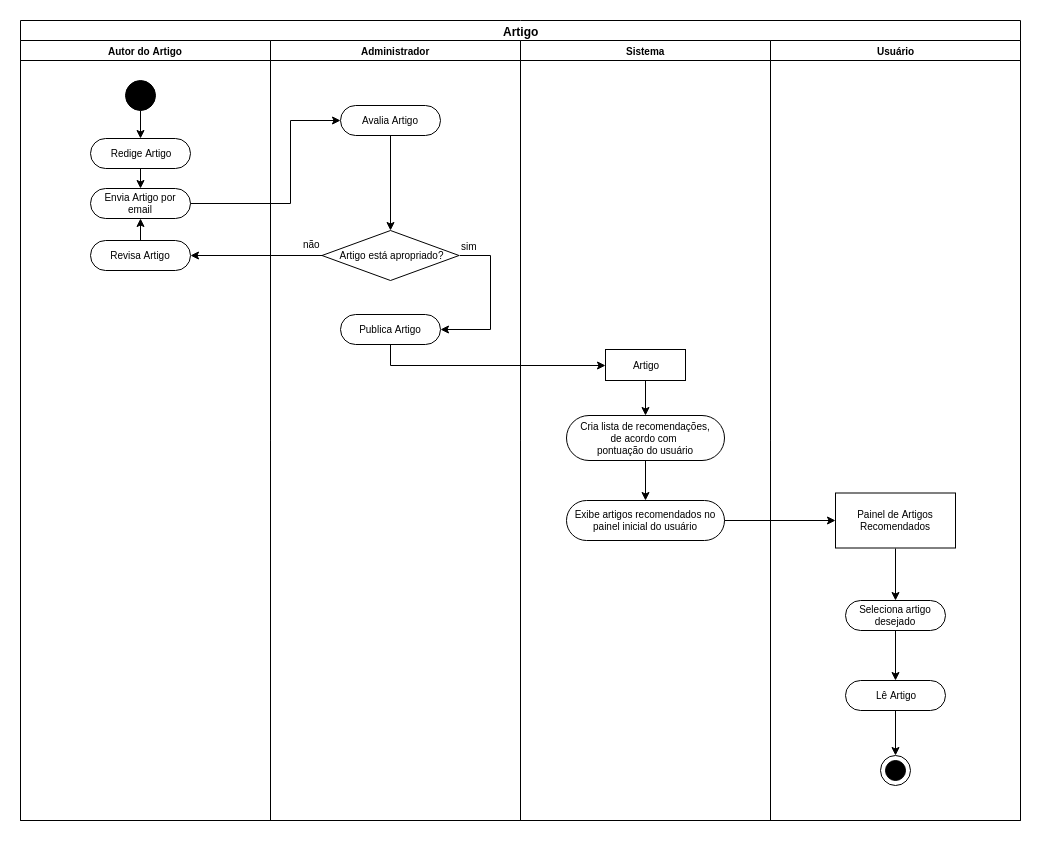

The diagram above was exported from draw.io. Its source (the exported page's mxGraphModel, read from the mxfile embedded in the PNG):
<mxGraphModel dx="2244" dy="808" grid="1" gridSize="10" guides="1" tooltips="1" connect="1" arrows="1" fold="1" page="1" pageScale="1" pageWidth="850" pageHeight="1100" background="#ffffff" math="0" shadow="0">
  <root>
    <mxCell id="0" />
    <mxCell id="1" parent="0" />
    <mxCell id="Hzfw4hWl92sesPezvsxa-1" value="&lt;font style=&quot;font-size: 12px&quot;&gt;&lt;b&gt;Artigo&lt;/b&gt;&lt;/font&gt;&lt;br style=&quot;font-size: 10px&quot;&gt;" style="swimlane;html=1;childLayout=stackLayout;startSize=20;rounded=0;shadow=0;comic=0;labelBackgroundColor=none;strokeColor=#000000;strokeWidth=1;fillColor=#ffffff;fontFamily=Helvetica;fontSize=10;fontColor=#000000;align=center;verticalAlign=middle;fontStyle=0" parent="1" vertex="1">
      <mxGeometry x="-810" y="20" width="1000" height="800" as="geometry" />
    </mxCell>
    <mxCell id="Hzfw4hWl92sesPezvsxa-2" value="&lt;b&gt;Autor do Artigo&lt;/b&gt;&lt;br style=&quot;font-size: 10px&quot;&gt;" style="swimlane;html=1;startSize=20;fontFamily=Helvetica;verticalAlign=middle;align=center;fontStyle=0;fontSize=10;" parent="Hzfw4hWl92sesPezvsxa-1" vertex="1">
      <mxGeometry y="20" width="250" height="780" as="geometry" />
    </mxCell>
    <mxCell id="Hzfw4hWl92sesPezvsxa-69" style="edgeStyle=orthogonalEdgeStyle;rounded=0;orthogonalLoop=1;jettySize=auto;html=1;exitX=0.5;exitY=1;exitDx=0;exitDy=0;entryX=0.5;entryY=0;entryDx=0;entryDy=0;fontFamily=Helvetica;verticalAlign=middle;align=center;fontStyle=0;fontSize=10;" parent="Hzfw4hWl92sesPezvsxa-2" source="Hzfw4hWl92sesPezvsxa-11" target="Hzfw4hWl92sesPezvsxa-12" edge="1">
      <mxGeometry relative="1" as="geometry" />
    </mxCell>
    <mxCell id="Hzfw4hWl92sesPezvsxa-11" value="" style="ellipse;whiteSpace=wrap;html=1;rounded=0;shadow=0;comic=0;labelBackgroundColor=none;strokeColor=#000000;strokeWidth=1;fillColor=#000000;fontFamily=Helvetica;fontSize=10;fontColor=#000000;align=center;verticalAlign=middle;fontStyle=0" parent="Hzfw4hWl92sesPezvsxa-2" vertex="1">
      <mxGeometry x="105" y="40" width="30" height="30" as="geometry" />
    </mxCell>
    <mxCell id="Hzfw4hWl92sesPezvsxa-64" style="edgeStyle=orthogonalEdgeStyle;rounded=0;orthogonalLoop=1;jettySize=auto;html=1;exitX=0.5;exitY=1;exitDx=0;exitDy=0;entryX=0.5;entryY=0;entryDx=0;entryDy=0;fontFamily=Helvetica;verticalAlign=middle;align=center;fontStyle=0;fontSize=10;" parent="Hzfw4hWl92sesPezvsxa-2" source="Hzfw4hWl92sesPezvsxa-12" target="Hzfw4hWl92sesPezvsxa-63" edge="1">
      <mxGeometry relative="1" as="geometry" />
    </mxCell>
    <mxCell id="Hzfw4hWl92sesPezvsxa-12" value="Redige Artigo" style="rounded=1;whiteSpace=wrap;html=1;shadow=0;comic=0;labelBackgroundColor=none;strokeColor=#000000;strokeWidth=1;fillColor=#ffffff;fontFamily=Helvetica;fontSize=10;fontColor=#000000;align=center;arcSize=50;verticalAlign=middle;fontStyle=0" parent="Hzfw4hWl92sesPezvsxa-2" vertex="1">
      <mxGeometry x="70" y="98" width="100" height="30" as="geometry" />
    </mxCell>
    <mxCell id="Hzfw4hWl92sesPezvsxa-63" value="Envia Artigo por email" style="rounded=1;whiteSpace=wrap;html=1;shadow=0;comic=0;labelBackgroundColor=none;strokeColor=#000000;strokeWidth=1;fillColor=#ffffff;fontFamily=Helvetica;fontSize=10;fontColor=#000000;align=center;arcSize=50;verticalAlign=middle;fontStyle=0" parent="Hzfw4hWl92sesPezvsxa-2" vertex="1">
      <mxGeometry x="70" y="148" width="100" height="30" as="geometry" />
    </mxCell>
    <mxCell id="Hzfw4hWl92sesPezvsxa-89" style="edgeStyle=orthogonalEdgeStyle;rounded=0;orthogonalLoop=1;jettySize=auto;html=1;exitX=0.5;exitY=0;exitDx=0;exitDy=0;entryX=0.5;entryY=1;entryDx=0;entryDy=0;fontFamily=Helvetica;fontSize=10;align=center;" parent="Hzfw4hWl92sesPezvsxa-2" source="Hzfw4hWl92sesPezvsxa-88" target="Hzfw4hWl92sesPezvsxa-63" edge="1">
      <mxGeometry relative="1" as="geometry" />
    </mxCell>
    <mxCell id="Hzfw4hWl92sesPezvsxa-88" value="Revisa Artigo" style="rounded=1;whiteSpace=wrap;html=1;shadow=0;comic=0;labelBackgroundColor=none;strokeColor=#000000;strokeWidth=1;fillColor=#ffffff;fontFamily=Helvetica;fontSize=10;fontColor=#000000;align=center;arcSize=50;verticalAlign=middle;fontStyle=0" parent="Hzfw4hWl92sesPezvsxa-2" vertex="1">
      <mxGeometry x="70" y="200" width="100" height="30" as="geometry" />
    </mxCell>
    <mxCell id="Hzfw4hWl92sesPezvsxa-14" value="&lt;b&gt;Administrador&lt;/b&gt;" style="swimlane;html=1;startSize=20;fontFamily=Helvetica;verticalAlign=middle;align=center;fontStyle=0;fontSize=10;" parent="Hzfw4hWl92sesPezvsxa-1" vertex="1">
      <mxGeometry x="250" y="20" width="250" height="780" as="geometry">
        <mxRectangle x="250" y="20" width="100" height="780" as="alternateBounds" />
      </mxGeometry>
    </mxCell>
    <mxCell id="Hzfw4hWl92sesPezvsxa-73" style="edgeStyle=orthogonalEdgeStyle;rounded=0;orthogonalLoop=1;jettySize=auto;html=1;exitX=0.5;exitY=1;exitDx=0;exitDy=0;entryX=0.5;entryY=0;entryDx=0;entryDy=0;fontFamily=Helvetica;fontSize=10;align=center;" parent="Hzfw4hWl92sesPezvsxa-14" source="Hzfw4hWl92sesPezvsxa-70" target="Hzfw4hWl92sesPezvsxa-72" edge="1">
      <mxGeometry relative="1" as="geometry" />
    </mxCell>
    <mxCell id="Hzfw4hWl92sesPezvsxa-70" value="Avalia Artigo" style="rounded=1;whiteSpace=wrap;html=1;shadow=0;comic=0;labelBackgroundColor=none;strokeColor=#000000;strokeWidth=1;fillColor=#ffffff;fontFamily=Helvetica;fontSize=10;fontColor=#000000;align=center;arcSize=50;verticalAlign=middle;fontStyle=0" parent="Hzfw4hWl92sesPezvsxa-14" vertex="1">
      <mxGeometry x="70" y="65" width="100" height="30" as="geometry" />
    </mxCell>
    <mxCell id="Hzfw4hWl92sesPezvsxa-94" style="edgeStyle=orthogonalEdgeStyle;rounded=0;orthogonalLoop=1;jettySize=auto;html=1;exitX=1;exitY=0.5;exitDx=0;exitDy=0;entryX=1;entryY=0.5;entryDx=0;entryDy=0;fontFamily=Helvetica;fontSize=10;align=center;" parent="Hzfw4hWl92sesPezvsxa-14" source="Hzfw4hWl92sesPezvsxa-72" target="Hzfw4hWl92sesPezvsxa-93" edge="1">
      <mxGeometry relative="1" as="geometry">
        <Array as="points">
          <mxPoint x="220" y="215" />
          <mxPoint x="220" y="289" />
        </Array>
      </mxGeometry>
    </mxCell>
    <mxCell id="Hzfw4hWl92sesPezvsxa-72" value="&lt;span style=&quot;font-size: 10px&quot;&gt;Artigo está apropriado?&lt;/span&gt;" style="rhombus;whiteSpace=wrap;html=1;fontFamily=Helvetica;verticalAlign=middle;align=center;fontStyle=0;fontSize=10;" parent="Hzfw4hWl92sesPezvsxa-14" vertex="1">
      <mxGeometry x="51.5" y="190" width="137" height="50" as="geometry" />
    </mxCell>
    <mxCell id="Hzfw4hWl92sesPezvsxa-93" value="Publica Artigo" style="rounded=1;whiteSpace=wrap;html=1;shadow=0;comic=0;labelBackgroundColor=none;strokeColor=#000000;strokeWidth=1;fillColor=#ffffff;fontFamily=Helvetica;fontSize=10;fontColor=#000000;align=center;arcSize=50;verticalAlign=middle;fontStyle=0" parent="Hzfw4hWl92sesPezvsxa-14" vertex="1">
      <mxGeometry x="70" y="274" width="100" height="30" as="geometry" />
    </mxCell>
    <mxCell id="Hzfw4hWl92sesPezvsxa-95" value="sim" style="text;html=1;resizable=0;points=[];autosize=1;align=left;verticalAlign=top;spacingTop=-4;fontSize=10;fontFamily=Helvetica;" parent="Hzfw4hWl92sesPezvsxa-14" vertex="1">
      <mxGeometry x="188.5" y="198" width="30" height="10" as="geometry" />
    </mxCell>
    <mxCell id="Hzfw4hWl92sesPezvsxa-71" style="edgeStyle=orthogonalEdgeStyle;rounded=0;orthogonalLoop=1;jettySize=auto;html=1;exitX=1;exitY=0.5;exitDx=0;exitDy=0;entryX=0;entryY=0.5;entryDx=0;entryDy=0;fontFamily=Helvetica;verticalAlign=middle;align=center;fontStyle=0;fontSize=10;" parent="Hzfw4hWl92sesPezvsxa-1" source="Hzfw4hWl92sesPezvsxa-63" target="Hzfw4hWl92sesPezvsxa-70" edge="1">
      <mxGeometry relative="1" as="geometry">
        <Array as="points">
          <mxPoint x="270" y="183" />
          <mxPoint x="270" y="100" />
        </Array>
      </mxGeometry>
    </mxCell>
    <mxCell id="Hzfw4hWl92sesPezvsxa-90" style="edgeStyle=orthogonalEdgeStyle;rounded=0;orthogonalLoop=1;jettySize=auto;html=1;exitX=0;exitY=0.5;exitDx=0;exitDy=0;entryX=1;entryY=0.5;entryDx=0;entryDy=0;fontFamily=Helvetica;fontSize=10;align=center;" parent="Hzfw4hWl92sesPezvsxa-1" source="Hzfw4hWl92sesPezvsxa-72" target="Hzfw4hWl92sesPezvsxa-88" edge="1">
      <mxGeometry relative="1" as="geometry" />
    </mxCell>
    <mxCell id="Hzfw4hWl92sesPezvsxa-99" style="edgeStyle=orthogonalEdgeStyle;rounded=0;orthogonalLoop=1;jettySize=auto;html=1;exitX=0.5;exitY=1;exitDx=0;exitDy=0;entryX=0;entryY=0.5;entryDx=0;entryDy=0;fontFamily=Helvetica;fontSize=10;align=center;" parent="Hzfw4hWl92sesPezvsxa-1" source="Hzfw4hWl92sesPezvsxa-93" target="Hzfw4hWl92sesPezvsxa-98" edge="1">
      <mxGeometry relative="1" as="geometry" />
    </mxCell>
    <mxCell id="Hzfw4hWl92sesPezvsxa-30" value="&lt;b&gt;Sistema&lt;/b&gt;" style="swimlane;html=1;startSize=20;fontFamily=Helvetica;verticalAlign=middle;align=center;fontStyle=0;fontSize=10;" parent="Hzfw4hWl92sesPezvsxa-1" vertex="1">
      <mxGeometry x="500" y="20" width="250" height="780" as="geometry">
        <mxRectangle x="500" y="20" width="70" height="530" as="alternateBounds" />
      </mxGeometry>
    </mxCell>
    <mxCell id="Hzfw4hWl92sesPezvsxa-119" style="edgeStyle=orthogonalEdgeStyle;rounded=0;orthogonalLoop=1;jettySize=auto;html=1;exitX=0.5;exitY=1;exitDx=0;exitDy=0;fontFamily=Helvetica;fontSize=10;align=center;entryX=0.5;entryY=0;entryDx=0;entryDy=0;" parent="Hzfw4hWl92sesPezvsxa-30" source="Hzfw4hWl92sesPezvsxa-98" target="Hzfw4hWl92sesPezvsxa-116" edge="1">
      <mxGeometry relative="1" as="geometry">
        <mxPoint x="129" y="376" as="targetPoint" />
      </mxGeometry>
    </mxCell>
    <mxCell id="Hzfw4hWl92sesPezvsxa-98" value="Artigo" style="rounded=0;whiteSpace=wrap;html=1;fontFamily=Helvetica;fontSize=10;align=center;gradientColor=none;" parent="Hzfw4hWl92sesPezvsxa-30" vertex="1">
      <mxGeometry x="85" y="309" width="80" height="31" as="geometry" />
    </mxCell>
    <mxCell id="Hzfw4hWl92sesPezvsxa-126" style="edgeStyle=orthogonalEdgeStyle;rounded=0;orthogonalLoop=1;jettySize=auto;html=1;exitX=0.5;exitY=1;exitDx=0;exitDy=0;entryX=0.5;entryY=0;entryDx=0;entryDy=0;fontFamily=Helvetica;fontSize=10;align=center;" parent="Hzfw4hWl92sesPezvsxa-30" source="Hzfw4hWl92sesPezvsxa-116" target="Hzfw4hWl92sesPezvsxa-125" edge="1">
      <mxGeometry relative="1" as="geometry" />
    </mxCell>
    <mxCell id="Hzfw4hWl92sesPezvsxa-116" value="Cria lista de recomendações,&lt;br&gt;de acordo com &lt;br&gt;pontuação do usuário" style="rounded=1;whiteSpace=wrap;html=1;shadow=0;comic=0;labelBackgroundColor=none;strokeColor=#000000;strokeWidth=1;fillColor=#ffffff;fontFamily=Helvetica;fontSize=10;fontColor=#000000;align=center;arcSize=50;verticalAlign=middle;fontStyle=0" parent="Hzfw4hWl92sesPezvsxa-30" vertex="1">
      <mxGeometry x="46" y="375" width="158" height="45" as="geometry" />
    </mxCell>
    <mxCell id="Hzfw4hWl92sesPezvsxa-125" value="Exibe artigos recomendados no painel inicial do usuário" style="rounded=1;whiteSpace=wrap;html=1;shadow=0;comic=0;labelBackgroundColor=none;strokeColor=#000000;strokeWidth=1;fillColor=#ffffff;fontFamily=Helvetica;fontSize=10;fontColor=#000000;align=center;arcSize=50;verticalAlign=middle;fontStyle=0" parent="Hzfw4hWl92sesPezvsxa-30" vertex="1">
      <mxGeometry x="46" y="460" width="158" height="40" as="geometry" />
    </mxCell>
    <mxCell id="Hzfw4hWl92sesPezvsxa-108" value="&lt;b&gt;Usuário&lt;/b&gt;" style="swimlane;html=1;startSize=20;fontFamily=Helvetica;verticalAlign=middle;align=center;fontStyle=0;fontSize=10;" parent="Hzfw4hWl92sesPezvsxa-1" vertex="1">
      <mxGeometry x="750" y="20" width="250" height="780" as="geometry">
        <mxRectangle x="500" y="20" width="70" height="530" as="alternateBounds" />
      </mxGeometry>
    </mxCell>
    <mxCell id="Hzfw4hWl92sesPezvsxa-111" value="Lê Artigo" style="rounded=1;whiteSpace=wrap;html=1;shadow=0;comic=0;labelBackgroundColor=none;strokeColor=#000000;strokeWidth=1;fillColor=#ffffff;fontFamily=Helvetica;fontSize=10;fontColor=#000000;align=center;arcSize=50;verticalAlign=middle;fontStyle=0" parent="Hzfw4hWl92sesPezvsxa-108" vertex="1">
      <mxGeometry x="75" y="640" width="100" height="30" as="geometry" />
    </mxCell>
    <mxCell id="Hzfw4hWl92sesPezvsxa-112" style="edgeStyle=orthogonalEdgeStyle;rounded=0;orthogonalLoop=1;jettySize=auto;html=1;exitX=0.5;exitY=1;exitDx=0;exitDy=0;fontFamily=Helvetica;fontSize=10;align=center;" parent="Hzfw4hWl92sesPezvsxa-108" source="Hzfw4hWl92sesPezvsxa-111" target="Hzfw4hWl92sesPezvsxa-114" edge="1">
      <mxGeometry relative="1" as="geometry">
        <mxPoint x="126" y="750" as="targetPoint" />
      </mxGeometry>
    </mxCell>
    <mxCell id="Hzfw4hWl92sesPezvsxa-123" value="" style="group" parent="Hzfw4hWl92sesPezvsxa-108" vertex="1" connectable="0">
      <mxGeometry x="110" y="715" width="30" height="30" as="geometry" />
    </mxCell>
    <mxCell id="Hzfw4hWl92sesPezvsxa-114" value="" style="ellipse;whiteSpace=wrap;html=1;aspect=fixed;gradientColor=none;fontFamily=Helvetica;fontSize=10;align=center;" parent="Hzfw4hWl92sesPezvsxa-123" vertex="1">
      <mxGeometry width="30" height="30" as="geometry" />
    </mxCell>
    <mxCell id="Hzfw4hWl92sesPezvsxa-115" value="" style="ellipse;whiteSpace=wrap;html=1;rounded=0;shadow=0;comic=0;labelBackgroundColor=none;strokeColor=#000000;strokeWidth=1;fillColor=#000000;fontFamily=Helvetica;fontSize=10;fontColor=#000000;align=center;verticalAlign=middle;fontStyle=0" parent="Hzfw4hWl92sesPezvsxa-123" vertex="1">
      <mxGeometry x="5" y="5" width="20" height="20" as="geometry" />
    </mxCell>
    <mxCell id="Hzfw4hWl92sesPezvsxa-130" style="edgeStyle=orthogonalEdgeStyle;rounded=0;orthogonalLoop=1;jettySize=auto;html=1;exitX=0.5;exitY=1;exitDx=0;exitDy=0;entryX=0.5;entryY=0;entryDx=0;entryDy=0;fontFamily=Helvetica;fontSize=10;align=center;" parent="Hzfw4hWl92sesPezvsxa-108" source="Hzfw4hWl92sesPezvsxa-127" target="Hzfw4hWl92sesPezvsxa-128" edge="1">
      <mxGeometry relative="1" as="geometry" />
    </mxCell>
    <mxCell id="Hzfw4hWl92sesPezvsxa-127" value="Painel de Artigos Recomendados" style="rounded=0;whiteSpace=wrap;html=1;gradientColor=none;fontFamily=Helvetica;fontSize=10;align=center;" parent="Hzfw4hWl92sesPezvsxa-108" vertex="1">
      <mxGeometry x="65" y="452.5" width="120" height="55" as="geometry" />
    </mxCell>
    <mxCell id="Hzfw4hWl92sesPezvsxa-131" style="edgeStyle=orthogonalEdgeStyle;rounded=0;orthogonalLoop=1;jettySize=auto;html=1;exitX=0.5;exitY=1;exitDx=0;exitDy=0;entryX=0.5;entryY=0;entryDx=0;entryDy=0;fontFamily=Helvetica;fontSize=10;align=center;" parent="Hzfw4hWl92sesPezvsxa-108" source="Hzfw4hWl92sesPezvsxa-128" target="Hzfw4hWl92sesPezvsxa-111" edge="1">
      <mxGeometry relative="1" as="geometry" />
    </mxCell>
    <mxCell id="Hzfw4hWl92sesPezvsxa-128" value="Seleciona artigo desejado" style="rounded=1;whiteSpace=wrap;html=1;shadow=0;comic=0;labelBackgroundColor=none;strokeColor=#000000;strokeWidth=1;fillColor=#ffffff;fontFamily=Helvetica;fontSize=10;fontColor=#000000;align=center;arcSize=50;verticalAlign=middle;fontStyle=0" parent="Hzfw4hWl92sesPezvsxa-108" vertex="1">
      <mxGeometry x="75" y="560" width="100" height="30" as="geometry" />
    </mxCell>
    <mxCell id="Hzfw4hWl92sesPezvsxa-129" style="edgeStyle=orthogonalEdgeStyle;rounded=0;orthogonalLoop=1;jettySize=auto;html=1;exitX=1;exitY=0.5;exitDx=0;exitDy=0;entryX=0;entryY=0.5;entryDx=0;entryDy=0;fontFamily=Helvetica;fontSize=10;align=center;" parent="Hzfw4hWl92sesPezvsxa-1" source="Hzfw4hWl92sesPezvsxa-125" target="Hzfw4hWl92sesPezvsxa-127" edge="1">
      <mxGeometry relative="1" as="geometry" />
    </mxCell>
    <mxCell id="Hzfw4hWl92sesPezvsxa-92" value="não" style="text;html=1;resizable=0;points=[];autosize=1;align=left;verticalAlign=top;spacingTop=-4;fontSize=10;fontFamily=Helvetica;" parent="1" vertex="1">
      <mxGeometry x="-529" y="236" width="30" height="10" as="geometry" />
    </mxCell>
  </root>
</mxGraphModel>